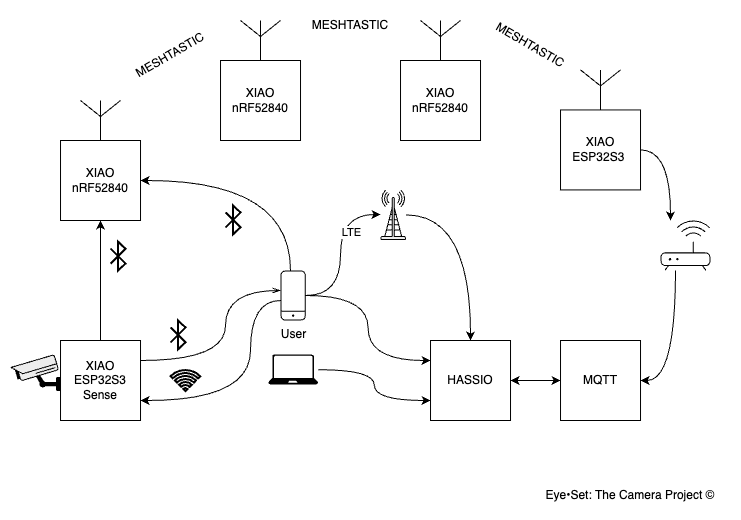

The diagram above was exported from draw.io. Its source (the exported page's mxGraphModel, read from the mxfile embedded in the PNG):
<mxGraphModel dx="2036" dy="1208" grid="1" gridSize="10" guides="1" tooltips="1" connect="1" arrows="1" fold="1" page="1" pageScale="1" pageWidth="850" pageHeight="1100" math="0" shadow="0">
  <root>
    <mxCell id="0" />
    <mxCell id="1" parent="0" />
    <mxCell id="JUBYTTg-WRwHYckGIL3F-28" style="edgeStyle=orthogonalEdgeStyle;rounded=0;orthogonalLoop=1;jettySize=auto;html=1;entryX=0.5;entryY=1;entryDx=0;entryDy=0;curved=1;" parent="1" source="JUBYTTg-WRwHYckGIL3F-9" target="JUBYTTg-WRwHYckGIL3F-10" edge="1">
      <mxGeometry relative="1" as="geometry" />
    </mxCell>
    <mxCell id="JUBYTTg-WRwHYckGIL3F-9" value="XIAO ESP32S3 Sense" style="whiteSpace=wrap;html=1;aspect=fixed;" parent="1" vertex="1">
      <mxGeometry x="130.02" y="410" width="80" height="80" as="geometry" />
    </mxCell>
    <mxCell id="JUBYTTg-WRwHYckGIL3F-15" style="edgeStyle=orthogonalEdgeStyle;rounded=0;orthogonalLoop=1;jettySize=auto;html=1;curved=1;" parent="1" source="JUBYTTg-WRwHYckGIL3F-13" target="JUBYTTg-WRwHYckGIL3F-14" edge="1">
      <mxGeometry relative="1" as="geometry">
        <mxPoint x="420.02" y="310" as="targetPoint" />
        <Array as="points">
          <mxPoint x="410.02" y="365" />
          <mxPoint x="410.02" y="284" />
        </Array>
      </mxGeometry>
    </mxCell>
    <mxCell id="JUBYTTg-WRwHYckGIL3F-16" value="LTE" style="edgeLabel;html=1;align=center;verticalAlign=middle;resizable=0;points=[];" parent="JUBYTTg-WRwHYckGIL3F-15" vertex="1" connectable="0">
      <mxGeometry x="0.1899" y="16" relative="1" as="geometry">
        <mxPoint x="26" y="-7" as="offset" />
      </mxGeometry>
    </mxCell>
    <mxCell id="JUBYTTg-WRwHYckGIL3F-31" style="edgeStyle=orthogonalEdgeStyle;rounded=0;orthogonalLoop=1;jettySize=auto;html=1;curved=1;entryX=1;entryY=0.25;entryDx=0;entryDy=0;endArrow=none;startFill=0;startArrow=openThin;" parent="1" source="JUBYTTg-WRwHYckGIL3F-13" target="JUBYTTg-WRwHYckGIL3F-9" edge="1">
      <mxGeometry relative="1" as="geometry">
        <mxPoint x="240.02" y="430" as="targetPoint" />
        <Array as="points">
          <mxPoint x="295" y="360" />
          <mxPoint x="295" y="430" />
        </Array>
      </mxGeometry>
    </mxCell>
    <mxCell id="JUBYTTg-WRwHYckGIL3F-33" style="edgeStyle=orthogonalEdgeStyle;rounded=0;orthogonalLoop=1;jettySize=auto;html=1;entryX=1;entryY=0.5;entryDx=0;entryDy=0;curved=1;" parent="1" source="JUBYTTg-WRwHYckGIL3F-13" target="JUBYTTg-WRwHYckGIL3F-10" edge="1">
      <mxGeometry relative="1" as="geometry">
        <Array as="points">
          <mxPoint x="360.02" y="250" />
        </Array>
      </mxGeometry>
    </mxCell>
    <mxCell id="JUBYTTg-WRwHYckGIL3F-35" style="edgeStyle=orthogonalEdgeStyle;rounded=0;orthogonalLoop=1;jettySize=auto;html=1;entryX=1;entryY=0.75;entryDx=0;entryDy=0;curved=1;" parent="1" source="JUBYTTg-WRwHYckGIL3F-13" target="JUBYTTg-WRwHYckGIL3F-9" edge="1">
      <mxGeometry relative="1" as="geometry">
        <Array as="points">
          <mxPoint x="320" y="370" />
          <mxPoint x="320" y="470" />
        </Array>
      </mxGeometry>
    </mxCell>
    <mxCell id="JUBYTTg-WRwHYckGIL3F-51" style="edgeStyle=orthogonalEdgeStyle;rounded=0;orthogonalLoop=1;jettySize=auto;html=1;entryX=0;entryY=0.25;entryDx=0;entryDy=0;curved=1;" parent="1" source="JUBYTTg-WRwHYckGIL3F-13" target="JUBYTTg-WRwHYckGIL3F-18" edge="1">
      <mxGeometry relative="1" as="geometry" />
    </mxCell>
    <mxCell id="JUBYTTg-WRwHYckGIL3F-13" value="User" style="sketch=0;verticalLabelPosition=bottom;sketch=0;aspect=fixed;html=1;verticalAlign=top;strokeColor=none;fillColor=#000000;align=center;outlineConnect=0;pointerEvents=1;shape=mxgraph.citrix2.mobile;" parent="1" vertex="1">
      <mxGeometry x="350.02" y="340" width="25.255" height="50" as="geometry" />
    </mxCell>
    <mxCell id="JUBYTTg-WRwHYckGIL3F-60" style="edgeStyle=orthogonalEdgeStyle;rounded=0;orthogonalLoop=1;jettySize=auto;html=1;entryX=0.5;entryY=0;entryDx=0;entryDy=0;curved=1;" parent="1" source="JUBYTTg-WRwHYckGIL3F-14" target="JUBYTTg-WRwHYckGIL3F-18" edge="1">
      <mxGeometry relative="1" as="geometry" />
    </mxCell>
    <mxCell id="JUBYTTg-WRwHYckGIL3F-14" value="" style="shape=mxgraph.networks2.icon;aspect=fixed;fillColor=#EDEDED;strokeColor=#000000;gradientColor=#5B6163;network2IconShadow=1;network2bgFillColor=none;network2Icon=mxgraph.networks2.antenna;network2IconYOffset=0.0004;network2IconW=0.508;network2IconH=0.9997;" parent="1" vertex="1">
      <mxGeometry x="450.02" y="259.41999999999996" width="25.4" height="49.985" as="geometry" />
    </mxCell>
    <mxCell id="JUBYTTg-WRwHYckGIL3F-44" style="edgeStyle=orthogonalEdgeStyle;rounded=0;orthogonalLoop=1;jettySize=auto;html=1;entryX=1;entryY=0.5;entryDx=0;entryDy=0;startArrow=classic;startFill=1;" parent="1" source="JUBYTTg-WRwHYckGIL3F-17" target="JUBYTTg-WRwHYckGIL3F-18" edge="1">
      <mxGeometry relative="1" as="geometry" />
    </mxCell>
    <mxCell id="JUBYTTg-WRwHYckGIL3F-17" value="MQTT" style="whiteSpace=wrap;html=1;aspect=fixed;" parent="1" vertex="1">
      <mxGeometry x="630.02" y="410" width="80" height="80" as="geometry" />
    </mxCell>
    <mxCell id="JUBYTTg-WRwHYckGIL3F-18" value="HASSIO" style="whiteSpace=wrap;html=1;aspect=fixed;" parent="1" vertex="1">
      <mxGeometry x="500.02" y="410" width="80" height="80" as="geometry" />
    </mxCell>
    <mxCell id="JUBYTTg-WRwHYckGIL3F-45" style="edgeStyle=orthogonalEdgeStyle;rounded=0;orthogonalLoop=1;jettySize=auto;html=1;entryX=1;entryY=0.5;entryDx=0;entryDy=0;curved=1;" parent="1" source="JUBYTTg-WRwHYckGIL3F-24" target="JUBYTTg-WRwHYckGIL3F-17" edge="1">
      <mxGeometry relative="1" as="geometry">
        <Array as="points">
          <mxPoint x="745.02" y="450" />
        </Array>
      </mxGeometry>
    </mxCell>
    <mxCell id="JUBYTTg-WRwHYckGIL3F-24" value="" style="sketch=0;verticalLabelPosition=bottom;sketch=0;aspect=fixed;html=1;verticalAlign=top;strokeColor=none;fillColor=#000000;align=center;outlineConnect=0;pointerEvents=1;shape=mxgraph.citrix2.wifi_router;" parent="1" vertex="1">
      <mxGeometry x="730.02" y="290" width="49.9" height="50" as="geometry" />
    </mxCell>
    <mxCell id="JUBYTTg-WRwHYckGIL3F-29" value="" style="html=1;verticalLabelPosition=bottom;align=center;labelBackgroundColor=#ffffff;verticalAlign=top;strokeWidth=2;strokeColor=#000000;shadow=0;dashed=0;shape=mxgraph.ios7.icons.bluetooth;pointerEvents=1" parent="1" vertex="1">
      <mxGeometry x="180.02" y="311.2" width="15" height="28.799999999999997" as="geometry" />
    </mxCell>
    <mxCell id="JUBYTTg-WRwHYckGIL3F-32" value="" style="html=1;verticalLabelPosition=bottom;align=center;labelBackgroundColor=#ffffff;verticalAlign=top;strokeWidth=2;strokeColor=#000000;shadow=0;dashed=0;shape=mxgraph.ios7.icons.bluetooth;pointerEvents=1" parent="1" vertex="1">
      <mxGeometry x="240.02" y="390" width="15" height="28.799999999999997" as="geometry" />
    </mxCell>
    <mxCell id="JUBYTTg-WRwHYckGIL3F-34" value="" style="html=1;verticalLabelPosition=bottom;align=center;labelBackgroundColor=#ffffff;verticalAlign=top;strokeWidth=2;strokeColor=#000000;shadow=0;dashed=0;shape=mxgraph.ios7.icons.bluetooth;pointerEvents=1" parent="1" vertex="1">
      <mxGeometry x="295.02" y="275" width="15" height="28.799999999999997" as="geometry" />
    </mxCell>
    <mxCell id="JUBYTTg-WRwHYckGIL3F-36" value="" style="html=1;verticalLabelPosition=bottom;align=center;labelBackgroundColor=#ffffff;verticalAlign=top;strokeWidth=2;strokeColor=light-dark(#000000, #32a0ff);shadow=0;dashed=0;shape=mxgraph.ios7.icons.wifi;pointerEvents=1" parent="1" vertex="1">
      <mxGeometry x="240.01999999999995" y="439.5" width="29.7" height="21" as="geometry" />
    </mxCell>
    <mxCell id="JUBYTTg-WRwHYckGIL3F-38" value="" style="group" parent="1" vertex="1" connectable="0">
      <mxGeometry x="130.02" y="170" width="80" height="120" as="geometry" />
    </mxCell>
    <mxCell id="JUBYTTg-WRwHYckGIL3F-10" value="XIAO nRF52840" style="whiteSpace=wrap;html=1;aspect=fixed;" parent="JUBYTTg-WRwHYckGIL3F-38" vertex="1">
      <mxGeometry y="40" width="80" height="80" as="geometry" />
    </mxCell>
    <mxCell id="JUBYTTg-WRwHYckGIL3F-20" value="" style="verticalLabelPosition=bottom;shadow=0;dashed=0;align=center;html=1;verticalAlign=top;shape=mxgraph.electrical.radio.aerial_-_antenna_1;" parent="JUBYTTg-WRwHYckGIL3F-38" vertex="1">
      <mxGeometry x="20" width="40" height="40" as="geometry" />
    </mxCell>
    <mxCell id="JUBYTTg-WRwHYckGIL3F-39" value="" style="group" parent="1" vertex="1" connectable="0">
      <mxGeometry x="470.02" y="90" width="80" height="120" as="geometry" />
    </mxCell>
    <mxCell id="JUBYTTg-WRwHYckGIL3F-8" value="XIAO nRF52840" style="whiteSpace=wrap;html=1;aspect=fixed;" parent="JUBYTTg-WRwHYckGIL3F-39" vertex="1">
      <mxGeometry y="40" width="80" height="80" as="geometry" />
    </mxCell>
    <mxCell id="JUBYTTg-WRwHYckGIL3F-19" value="" style="verticalLabelPosition=bottom;shadow=0;dashed=0;align=center;html=1;verticalAlign=top;shape=mxgraph.electrical.radio.aerial_-_antenna_1;" parent="JUBYTTg-WRwHYckGIL3F-39" vertex="1">
      <mxGeometry x="20" width="40" height="40" as="geometry" />
    </mxCell>
    <mxCell id="JUBYTTg-WRwHYckGIL3F-40" value="" style="group" parent="1" vertex="1" connectable="0">
      <mxGeometry x="630.02" y="139.42000000000002" width="80" height="120" as="geometry" />
    </mxCell>
    <mxCell id="JUBYTTg-WRwHYckGIL3F-12" value="XIAO ESP32S3&amp;nbsp;" style="whiteSpace=wrap;html=1;aspect=fixed;" parent="JUBYTTg-WRwHYckGIL3F-40" vertex="1">
      <mxGeometry y="40" width="80" height="80" as="geometry" />
    </mxCell>
    <mxCell id="JUBYTTg-WRwHYckGIL3F-23" value="" style="verticalLabelPosition=bottom;shadow=0;dashed=0;align=center;html=1;verticalAlign=top;shape=mxgraph.electrical.radio.aerial_-_antenna_1;" parent="JUBYTTg-WRwHYckGIL3F-40" vertex="1">
      <mxGeometry x="20" width="40" height="40" as="geometry" />
    </mxCell>
    <mxCell id="JUBYTTg-WRwHYckGIL3F-41" value="" style="group" parent="1" vertex="1" connectable="0">
      <mxGeometry x="290.02" y="90" width="80" height="120" as="geometry" />
    </mxCell>
    <mxCell id="JUBYTTg-WRwHYckGIL3F-11" value="XIAO nRF52840" style="whiteSpace=wrap;html=1;aspect=fixed;" parent="JUBYTTg-WRwHYckGIL3F-41" vertex="1">
      <mxGeometry y="40" width="80" height="80" as="geometry" />
    </mxCell>
    <mxCell id="JUBYTTg-WRwHYckGIL3F-21" value="" style="verticalLabelPosition=bottom;shadow=0;dashed=0;align=center;html=1;verticalAlign=top;shape=mxgraph.electrical.radio.aerial_-_antenna_1;" parent="JUBYTTg-WRwHYckGIL3F-41" vertex="1">
      <mxGeometry x="20" width="40" height="40" as="geometry" />
    </mxCell>
    <mxCell id="JUBYTTg-WRwHYckGIL3F-42" style="edgeStyle=orthogonalEdgeStyle;rounded=0;orthogonalLoop=1;jettySize=auto;html=1;curved=1;" parent="1" source="JUBYTTg-WRwHYckGIL3F-12" target="JUBYTTg-WRwHYckGIL3F-24" edge="1">
      <mxGeometry relative="1" as="geometry">
        <Array as="points">
          <mxPoint x="740.02" y="219" />
        </Array>
      </mxGeometry>
    </mxCell>
    <mxCell id="JUBYTTg-WRwHYckGIL3F-52" style="edgeStyle=orthogonalEdgeStyle;rounded=0;orthogonalLoop=1;jettySize=auto;html=1;entryX=0;entryY=0.75;entryDx=0;entryDy=0;curved=1;" parent="1" source="JUBYTTg-WRwHYckGIL3F-50" target="JUBYTTg-WRwHYckGIL3F-18" edge="1">
      <mxGeometry relative="1" as="geometry" />
    </mxCell>
    <mxCell id="JUBYTTg-WRwHYckGIL3F-50" value="" style="verticalLabelPosition=bottom;html=1;verticalAlign=top;align=center;strokeColor=none;fillColor=#000000;shape=mxgraph.azure.laptop;pointerEvents=1;" parent="1" vertex="1">
      <mxGeometry x="337.65" y="424.11" width="50" height="30" as="geometry" />
    </mxCell>
    <mxCell id="JUBYTTg-WRwHYckGIL3F-54" value="" style="shape=mxgraph.networks2.icon;aspect=fixed;fillColor=#EDEDED;strokeColor=#000000;gradientColor=#5B6163;network2IconShadow=1;network2bgFillColor=none;network2Icon=mxgraph.networks2.cctv;network2IconXOffset=-0.0002;network2IconYOffset=-0.0355;network2IconW=1.0004;network2IconH=0.7279;" parent="1" vertex="1">
      <mxGeometry x="80" y="424.11" width="50.019999999999996" height="36.394999999999996" as="geometry" />
    </mxCell>
    <mxCell id="JUBYTTg-WRwHYckGIL3F-57" value="MESHTASTIC" style="text;html=1;align=center;verticalAlign=middle;whiteSpace=wrap;rounded=0;" parent="1" vertex="1">
      <mxGeometry x="390.02" y="79.99999999999999" width="60" height="30" as="geometry" />
    </mxCell>
    <mxCell id="JUBYTTg-WRwHYckGIL3F-58" value="MESHTASTIC" style="text;html=1;align=center;verticalAlign=middle;whiteSpace=wrap;rounded=0;rotation=-30;" parent="1" vertex="1">
      <mxGeometry x="209.72" y="109.99999999999999" width="60" height="30" as="geometry" />
    </mxCell>
    <mxCell id="JUBYTTg-WRwHYckGIL3F-59" value="MESHTASTIC" style="text;html=1;align=center;verticalAlign=middle;whiteSpace=wrap;rounded=0;rotation=30;" parent="1" vertex="1">
      <mxGeometry x="570.02" y="99.99999999999999" width="60" height="30" as="geometry" />
    </mxCell>
    <mxCell id="JUBYTTg-WRwHYckGIL3F-61" value="Eye•Set: The Camera Project ©" style="text;html=1;align=center;verticalAlign=middle;whiteSpace=wrap;rounded=0;" parent="1" vertex="1">
      <mxGeometry x="600" y="550" width="199.98" height="30" as="geometry" />
    </mxCell>
  </root>
</mxGraphModel>